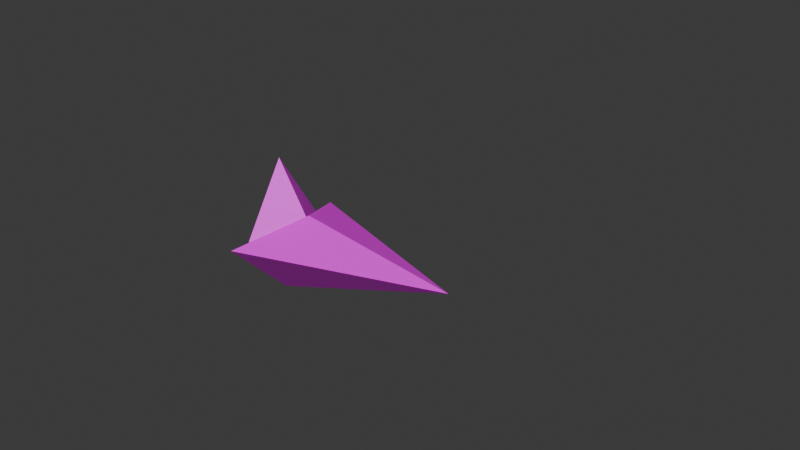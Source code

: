 # Source: frown_animation4.blend  (saved by Blender 4.1.24; exported with 4.5.12 LTS)
import bpy
from mathutils import Matrix  # noqa: F401  (used for matrix-valued properties, if any)

bpy.ops.wm.read_factory_settings(use_empty=True)
scene = bpy.context.scene
scene.name = 'Scene'

# ---- materials (node trees are filled in below, after node groups)
mat_invalid = bpy.data.materials.new('invalid')
mat_invalid.use_transparent_shadow = False

# ---- material node trees
mat_invalid.use_nodes = True; mat_invalid.node_tree.nodes.clear()
_N = mat_invalid.node_tree.nodes; _L = mat_invalid.node_tree.links
n0 = _N.new('ShaderNodeBsdfPrincipled'); n0.name = 'Principled BSDF'; n0.location = (0, 300)
n1 = _N.new('ShaderNodeOutputMaterial'); n1.name = 'Material Output'; n1.location = (300, 300)
n2 = _N.new('ShaderNodeTexImage'); n2.name = 'Image Texture'; n2.location = (-300, 300)
_L.new(n0.outputs[0], n1.inputs[0])
_L.new(n2.outputs[0], n0.inputs[0])
n1.is_active_output = True

# ---- world
world_world = bpy.data.worlds.new('World'); scene.world = world_world
world_world.use_nodes = True; world_world.node_tree.nodes.clear()
_N = world_world.node_tree.nodes; _L = world_world.node_tree.links
n0 = _N.new('ShaderNodeOutputWorld'); n0.name = 'World Output'; n0.location = (300, 300)
n1 = _N.new('ShaderNodeBackground'); n1.name = 'Background'; n1.location = (10, 300)
n1.inputs[0].default_value = (0.05088, 0.05088, 0.05088, 1.0)
_L.new(n1.outputs[0], n0.inputs[0])
n0.is_active_output = True
world_world.color = (0.05088, 0.05088, 0.05088)
world_world.use_sun_shadow = False
world_world.sun_shadow_jitter_overblur = 0.0

# ---- meshes
me_default_default = bpy.data.meshes.new('default:default')
me_default_default.from_pydata([(0.0, 0.0, 16.0), (10.0, 0.0, 6.123e-16), (0.0, -10.0, 6.123e-16), (-4.0, 0.0, 6.123e-16), (0.0, 10.0, 6.123e-16), (-8.66e-16, -8.66e-16, -10.0), (8.0, 0.0, 5.0), (15.0, 0.0, 9.185e-16), (0.0, -15.0, 9.185e-16), (45.0, 0.0, 9.185e-16), (0.0, 15.0, 9.185e-16), (-1.299e-15, -1.299e-15, -15.0)], [], [(0, 1, 4), (3, 4, 5), (2, 0, 3), (1, 2, 5), (0, 2, 1), (4, 3, 0), (1, 5, 4), (5, 2, 3), (6, 10, 7), (9, 11, 10), (8, 9, 6), (7, 11, 8), (6, 7, 8), (10, 6, 9), (7, 10, 11), (11, 9, 8)])
_uv = me_default_default.uv_layers.new(name='UVMap')
_uv.uv.foreach_set('vector', [0.0, 0.0, 0.0, 0.0, 0.0, 0.0, 0.0, 0.0, 0.0, 0.0, 0.0, 0.0, 0.0, 0.0, 0.0, 0.0, 0.0, 0.0, 0.0, 0.0, 0.0, 0.0, 0.0, 0.0, 0.0, 0.0, 0.0, 0.0, 0.0, 0.0, 0.0, 0.0, 0.0, 0.0, 0.0, 0.0, 0.0, 0.0, 0.0, 0.0, 0.0, 0.0, 0.0, 0.0, 0.0, 0.0, 0.0, 0.0, 0.0, 0.0, 0.0, 0.0, 0.0, 0.0, 0.0, 0.0, 0.0, 0.0, 0.0, 0.0, 0.0, 0.0, 0.0, 0.0, 0.0, 0.0, 0.0, 0.0, 0.0, 0.0, 0.0, 0.0, 0.0, 0.0, 0.0, 0.0, 0.0, 0.0, 0.0, 0.0, 0.0, 0.0, 0.0, 0.0, 0.0, 0.0, 0.0, 0.0, 0.0, 0.0, 0.0, 0.0, 0.0, 0.0, 0.0, 0.0])
me_default_default.materials.append(mat_invalid)
me_default_default.update()
me_default_default.normals_split_custom_set([tuple(v) for v in zip(*[iter([0.6468, 0.6468, 0.4042, 0.6468, 0.6468, 0.4042, 0.6468, 0.6468, 0.4042, -0.8704, 0.3482, -0.3482, -0.8704, 0.3482, -0.3482, -0.8704, 0.3482, -0.3482, -0.9044, -0.3618, 0.2261, -0.9044, -0.3618, 0.2261, -0.9044, -0.3618, 0.2261, 0.5774, -0.5774, -0.5774, 0.5774, -0.5774, -0.5774, 0.5774, -0.5774, -0.5774, 0.6468, -0.6468, 0.4042, 0.6468, -0.6468, 0.4042, 0.6468, -0.6468, 0.4042, -0.9044, 0.3618, 0.2261, -0.9044, 0.3618, 0.2261, -0.9044, 0.3618, 0.2261, 0.5774, 0.5774, -0.5774, 0.5774, 0.5774, -0.5774, 0.5774, 0.5774, -0.5774, -0.8704, -0.3482, -0.3482, -0.8704, -0.3482, -0.3482, -0.8704, -0.3482, -0.3482, -0.5025, -0.5025, -0.7035, -0.5025, -0.5025, -0.7035, -0.5025, -0.5025, -0.7035, 0.2294, 0.6882, -0.6882, 0.2294, 0.6882, -0.6882, 0.2294, 0.6882, -0.6882, 0.1243, -0.3728, 0.9196, 0.1243, -0.3728, 0.9196, 0.1243, -0.3728, 0.9196, -0.5774, 0.5774, 0.5774, -0.5774, 0.5774, 0.5774, -0.5774, 0.5774, 0.5774, -0.5025, 0.5025, -0.7035, -0.5025, 0.5025, -0.7035, -0.5025, 0.5025, -0.7035, 0.1243, 0.3728, 0.9196, 0.1243, 0.3728, 0.9196, 0.1243, 0.3728, 0.9196, -0.5774, -0.5774, 0.5774, -0.5774, -0.5774, 0.5774, -0.5774, -0.5774, 0.5774, 0.2294, -0.6882, -0.6882, 0.2294, -0.6882, -0.6882, 0.2294, -0.6882, -0.6882])] * 3)])
me_circle = bpy.data.meshes.new('Circle')
me_circle.from_pydata([(0.0, 1.0, 0.0), (-0.1951, 0.9808, 0.0), (-0.3827, 0.9239, 0.0), (-0.5556, 0.8315, 0.0), (-0.7071, 0.7071, 0.0), (-0.8315, 0.5556, 0.0), (-0.9239, 0.3827, 0.0), (-0.9808, 0.1951, 0.0), (-1.0, 0.0, 0.0), (-0.9808, -0.1951, 0.0), (-0.9239, -0.3827, 0.0), (-0.8315, -0.5556, 0.0), (-0.7071, -0.7071, 0.0), (-0.5556, -0.8315, 0.0), (-0.3827, -0.9239, 0.0), (-0.1951, -0.9808, 0.0), (0.0, -1.0, 0.0), (0.1951, -0.9808, 0.0), (0.3827, -0.9239, 0.0), (0.5556, -0.8315, 0.0), (0.7071, -0.7071, 0.0), (0.8315, -0.5556, 0.0), (0.9239, -0.3827, 0.0), (0.9808, -0.1951, 0.0), (1.0, 0.0, 0.0), (0.9808, 0.1951, 0.0), (0.9239, 0.3827, 0.0), (0.8315, 0.5556, 0.0), (0.7071, 0.7071, 0.0), (0.5556, 0.8315, 0.0), (0.3827, 0.9239, 0.0), (0.1951, 0.9808, 0.0)], [(1, 0), (2, 1), (3, 2), (4, 3), (5, 4), (6, 5), (7, 6), (8, 7), (9, 8), (10, 9), (11, 10), (12, 11), (13, 12), (14, 13), (15, 14), (16, 15), (17, 16), (18, 17), (19, 18), (20, 19), (21, 20), (22, 21), (23, 22), (24, 23), (25, 24), (26, 25), (27, 26), (28, 27), (29, 28), (30, 29), (31, 30), (0, 31)], [])
_uv = me_circle.uv_layers.new(name='UVMap')
_uv.uv.foreach_set('vector', [])
me_circle.update()
me_mesh = bpy.data.meshes.new('Mesh')
me_mesh.from_pydata([(-0.6669, -0.1202, -0.4626), (-0.5748, -0.002764, -0.4017), (-0.4867, 0.07954, -0.3411), (-0.4001, 0.1315, -0.284), (-0.3122, 0.1578, -0.2339), (-0.2204, 0.1633, -0.194), (-0.1222, 0.1527, -0.1677), (-0.01484, 0.1307, -0.1584), (0.1043, 0.1022, -0.1694), (0.2378, 0.07174, -0.2041), (0.3883, 0.04419, -0.2658), (0.5585, 0.02427, -0.358), (0.7509, 0.01674, -0.4838)], [(0, 1), (1, 2), (2, 3), (3, 4), (4, 5), (5, 6), (6, 7), (7, 8), (8, 9), (9, 10), (10, 11), (11, 12)], [])
me_mesh.update()
me_plane = bpy.data.meshes.new('Plane')
me_plane.from_pydata([(-0.7545, -0.5576, 0.02182), (-0.1103, -0.4233, 0.04585), (-0.8415, 0.3713, 0.04715), (-0.1859, 0.3128, 0.06824)], [(0, 1), (2, 3)], [])
me_plane.update()
me_mesh_001 = bpy.data.meshes.new('Mesh.001')
me_mesh_001.from_pydata([(1.816e-17, 0.08661, 0.5301), (-0.0321, 0.122, 0.574), (-0.0467, 0.1626, 0.6068), (-0.04728, 0.2068, 0.6292), (-0.03736, 0.2531, 0.6418), (-0.02043, 0.2999, 0.6455), (1.118e-08, 0.3455, 0.6409), (0.02043, 0.3885, 0.6286), (0.03736, 0.4272, 0.6093), (0.04728, 0.4601, 0.5838), (0.0467, 0.4856, 0.5527), (0.0321, 0.5021, 0.5168), (6.285e-18, 0.5081, 0.4766), (-0.03531, 0.5037, 0.4348), (-0.05837, 0.4913, 0.3929), (-0.07092, 0.4726, 0.3503), (-0.07472, 0.4491, 0.3063), (-0.07151, 0.4224, 0.2602), (-0.06304, 0.3941, 0.2113), (-0.05108, 0.3659, 0.1588), (-0.03736, 0.3392, 0.1022), (-0.02364, 0.3157, 0.0407), (-0.01167, 0.2971, -0.0264), (-0.00321, 0.2848, -0.09977), (9.777e-18, 0.2806, -0.1801)], [(0, 1), (1, 2), (2, 3), (3, 4), (4, 5), (5, 6), (6, 7), (7, 8), (8, 9), (9, 10), (10, 11), (11, 12), (12, 13), (13, 14), (14, 15), (15, 16), (16, 17), (17, 18), (18, 19), (19, 20), (20, 21), (21, 22), (22, 23), (23, 24)], [])
me_mesh_001.update()
me_circle_001 = bpy.data.meshes.new('Circle.001')
me_circle_001.from_pydata([(0.0, 1.0, 0.0), (-0.1951, 0.9808, 0.0), (-0.3827, 0.9239, 0.0), (-0.5556, 0.8315, 0.0), (-0.7071, 0.7071, 0.0), (-0.8315, 0.5556, 0.0), (-0.9239, 0.3827, 0.0), (-0.9808, 0.1951, 0.0), (-1.0, 0.0, 0.0), (-0.9808, -0.1951, 0.0), (-0.9239, -0.3827, 0.0), (-0.8315, -0.5556, 0.0), (-0.7071, -0.7071, 0.0), (-0.5556, -0.8315, 0.0), (-0.3827, -0.9239, 0.0), (-0.1951, -0.9808, 0.0), (0.0, -1.0, 0.0), (0.1951, -0.9808, 0.0), (0.3827, -0.9239, 0.0), (0.5556, -0.8315, 0.0), (0.7071, -0.7071, 0.0), (0.8315, -0.5556, 0.0), (0.9239, -0.3827, 0.0), (0.9808, -0.1951, 0.0), (1.0, 0.0, 0.0), (0.9808, 0.1951, 0.0), (0.9239, 0.3827, 0.0), (0.8315, 0.5556, 0.0), (0.7071, 0.7071, 0.0), (0.5556, 0.8315, 0.0), (0.3827, 0.9239, 0.0), (0.1951, 0.9808, 0.0)], [(1, 0), (2, 1), (3, 2), (4, 3), (5, 4), (6, 5), (7, 6), (8, 7), (9, 8), (10, 9), (11, 10), (12, 11), (13, 12), (14, 13), (15, 14), (16, 15), (17, 16), (18, 17), (19, 18), (20, 19), (21, 20), (22, 21), (23, 22), (24, 23), (25, 24), (26, 25), (27, 26), (28, 27), (29, 28), (30, 29), (31, 30), (0, 31)], [])
_uv = me_circle_001.uv_layers.new(name='UVMap')
_uv.uv.foreach_set('vector', [])
me_circle_001.update()
arm_aiming_vector = bpy.data.armatures.new('aiming_vector')  # bones are not reproduced

# ---- objects
ob_armature = bpy.data.objects.new('Armature', arm_aiming_vector)
ob_primary_trigger = bpy.data.objects.new('#primary_trigger', None)
ob_default_default = bpy.data.objects.new('default:default', me_default_default)
ob_circle = bpy.data.objects.new('Circle', me_circle)
ob_b_ziercurve = bpy.data.objects.new('BézierCurve', me_mesh)
ob_plane = bpy.data.objects.new('Plane', me_plane)
ob_b_ziercurve_001 = bpy.data.objects.new('BézierCurve.001', me_mesh_001)
ob_circle_001 = bpy.data.objects.new('Circle.001', me_circle_001)

# ---- transforms, parenting, visibility, modifiers, constraints
ob_armature.location = (0.0, 0.0, 0.0)
ob_primary_trigger.parent = ob_armature
ob_primary_trigger.location = (5.291, -5.0, 0.0)
ob_primary_trigger.rotation_euler = (1.226e-07, 4.8e-09, -3.318e-07)
ob_primary_trigger.empty_display_type = 'SPHERE'
ob_primary_trigger.hide_render = True
ob_default_default.parent = ob_armature
ob_default_default.location = (0.0, 0.0, 0.0)
_vg = ob_default_default.vertex_groups.new(name='root')
_vg.add([0, 1, 2, 3, 4, 5], 1.0, 'REPLACE')
_vg = ob_default_default.vertex_groups.new(name='child')
_vg.add([6, 7, 8, 9, 10, 11], 1.0, 'REPLACE')
_m = ob_default_default.modifiers.new('armature', 'ARMATURE')
_m.object = ob_armature
ob_circle.location = (0.0, 0.0, 0.0)
ob_circle.rotation_euler = (-0.0, 1.571, 0.0)
ob_circle.scale = (40.0, 40.0, 40.0)
ob_b_ziercurve.location = (0.0, 0.0, 0.0)
ob_b_ziercurve.rotation_euler = (0.0, -0.0, 1.571)
ob_b_ziercurve.scale = (40.0, 40.0, 40.0)
ob_plane.location = (0.0, 0.0, 0.0)
ob_plane.rotation_euler = (-0.0, 1.571, 0.0)
ob_plane.scale = (30.0, 30.0, 30.0)
ob_b_ziercurve_001.location = (3.352e-16, 46.3, 1.51)
ob_b_ziercurve_001.scale = (40.0, 40.0, 40.0)
ob_circle_001.location = (-2.011e-15, 57.74, -9.058)
ob_circle_001.rotation_euler = (-0.0, 1.571, 0.0)
ob_circle_001.scale = (1.306, 1.306, 1.306)

# ---- collection membership
scene.collection.objects.link(ob_armature)
scene.collection.objects.link(ob_primary_trigger)
scene.collection.objects.link(ob_default_default)
scene.collection.objects.link(ob_circle)
scene.collection.objects.link(ob_b_ziercurve)
scene.collection.objects.link(ob_plane)
scene.collection.objects.link(ob_b_ziercurve_001)
scene.collection.objects.link(ob_circle_001)

# ---- scene / render settings (as saved in the file)
scene.frame_start = 0; scene.frame_end = 8; scene.frame_set(4)
scene.render.engine = 'BLENDER_EEVEE_NEXT'
scene.render.fps = 30
scene.cycles.sampling_pattern = 'TABULATED_SOBOL'
scene.eevee.ray_tracing_options.trace_max_roughness = 0.0
bpy.context.view_layer.update()

# ---- added for rendering (the .blend has no active camera and no usable light): camera, sun
cam_auto = bpy.data.cameras.new('AutoCamera')
cam_auto.lens = 50.0
cam_auto.sensor_width = 36.0
cam_auto.clip_end = 2395.64
ob_auto_camera = bpy.data.objects.new('AutoCamera', cam_auto)
scene.collection.objects.link(ob_auto_camera)
ob_auto_camera.location = (155.738, -147.433, 109.203)
ob_auto_camera.rotation_euler = (1.09748, -7.21219e-08, 0.694738)
scene.camera = ob_auto_camera
light_auto_sun = bpy.data.lights.new('AutoSun', 'SUN')
light_auto_sun.energy = 3.0
light_auto_sun.angle = 0.0523599
ob_auto_sun = bpy.data.objects.new('AutoSun', light_auto_sun)
scene.collection.objects.link(ob_auto_sun)
ob_auto_sun.rotation_euler = (0.872665, 0.174533, 0.523599)
bpy.context.view_layer.update()
